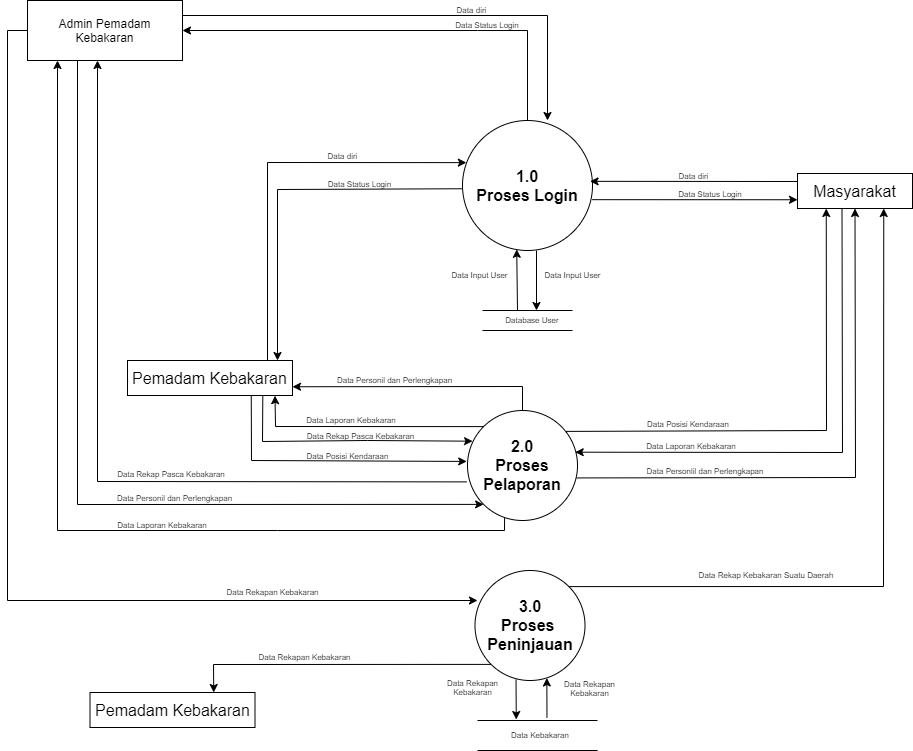

The diagram above was exported from draw.io. Its source (the exported page's mxGraphModel, read from the mxfile embedded in the PNG):
<mxGraphModel dx="2954" dy="1136" grid="1" gridSize="10" guides="1" tooltips="1" connect="1" arrows="1" fold="1" page="1" pageScale="1" pageWidth="850" pageHeight="1100" math="0" shadow="0">
  <root>
    <mxCell id="0" />
    <mxCell id="1" parent="0" />
    <mxCell id="a0VpVSXtVXBkmJPN0W6v-27" value="&lt;font style=&quot;font-size: 16px&quot;&gt;&lt;b&gt;1.0&lt;br&gt;Proses Login&lt;/b&gt;&lt;/font&gt;" style="ellipse;whiteSpace=wrap;html=1;aspect=fixed;fontSize=8;" vertex="1" parent="1">
      <mxGeometry x="45" y="640" width="130" height="130" as="geometry" />
    </mxCell>
    <mxCell id="a0VpVSXtVXBkmJPN0W6v-28" value="Masyarakat" style="rounded=0;whiteSpace=wrap;html=1;fontSize=16;" vertex="1" parent="1">
      <mxGeometry x="380" y="693" width="115" height="35" as="geometry" />
    </mxCell>
    <mxCell id="a0VpVSXtVXBkmJPN0W6v-29" value="Pemadam Kebakaran" style="rounded=0;whiteSpace=wrap;html=1;fontSize=16;" vertex="1" parent="1">
      <mxGeometry x="-290" y="880" width="165" height="35" as="geometry" />
    </mxCell>
    <mxCell id="a0VpVSXtVXBkmJPN0W6v-30" value="" style="endArrow=classic;html=1;rounded=0;fontSize=16;entryX=0.981;entryY=0.468;entryDx=0;entryDy=0;entryPerimeter=0;" edge="1" parent="1" target="a0VpVSXtVXBkmJPN0W6v-27">
      <mxGeometry width="50" height="50" relative="1" as="geometry">
        <mxPoint x="380" y="700.9999999999998" as="sourcePoint" />
        <mxPoint x="175" y="711" as="targetPoint" />
      </mxGeometry>
    </mxCell>
    <mxCell id="a0VpVSXtVXBkmJPN0W6v-31" value="" style="endArrow=classic;html=1;rounded=0;fontSize=8;entryX=0.03;entryY=0.324;entryDx=0;entryDy=0;entryPerimeter=0;" edge="1" parent="1" target="a0VpVSXtVXBkmJPN0W6v-27">
      <mxGeometry width="50" height="50" relative="1" as="geometry">
        <mxPoint x="-150" y="880" as="sourcePoint" />
        <mxPoint x="45" y="718" as="targetPoint" />
        <Array as="points">
          <mxPoint x="-150" y="682" />
        </Array>
      </mxGeometry>
    </mxCell>
    <mxCell id="a0VpVSXtVXBkmJPN0W6v-32" value="Data diri" style="text;html=1;strokeColor=none;fillColor=none;align=center;verticalAlign=middle;whiteSpace=wrap;rounded=0;fontSize=8;" vertex="1" parent="1">
      <mxGeometry x="-92" y="671" width="35" height="10" as="geometry" />
    </mxCell>
    <mxCell id="a0VpVSXtVXBkmJPN0W6v-33" value="Data diri" style="text;html=1;strokeColor=none;fillColor=none;align=center;verticalAlign=middle;whiteSpace=wrap;rounded=0;fontSize=8;" vertex="1" parent="1">
      <mxGeometry x="248.5" y="691" width="55" height="10" as="geometry" />
    </mxCell>
    <mxCell id="a0VpVSXtVXBkmJPN0W6v-34" value="" style="shape=partialRectangle;whiteSpace=wrap;html=1;left=0;right=0;fillColor=none;fontSize=8;" vertex="1" parent="1">
      <mxGeometry x="65" y="830" width="90" height="20" as="geometry" />
    </mxCell>
    <mxCell id="a0VpVSXtVXBkmJPN0W6v-35" value="" style="endArrow=classic;html=1;rounded=0;fontSize=16;entryX=0;entryY=0.75;entryDx=0;entryDy=0;exitX=0.997;exitY=0.609;exitDx=0;exitDy=0;exitPerimeter=0;" edge="1" parent="1" source="a0VpVSXtVXBkmJPN0W6v-27" target="a0VpVSXtVXBkmJPN0W6v-28">
      <mxGeometry width="50" height="50" relative="1" as="geometry">
        <mxPoint x="165" y="820" as="sourcePoint" />
        <mxPoint x="395" y="800" as="targetPoint" />
        <Array as="points" />
      </mxGeometry>
    </mxCell>
    <mxCell id="a0VpVSXtVXBkmJPN0W6v-36" value="" style="endArrow=classic;html=1;rounded=0;fontSize=16;exitX=-0.001;exitY=0.525;exitDx=0;exitDy=0;exitPerimeter=0;" edge="1" parent="1" source="a0VpVSXtVXBkmJPN0W6v-27">
      <mxGeometry width="50" height="50" relative="1" as="geometry">
        <mxPoint x="75" y="760" as="sourcePoint" />
        <mxPoint x="-140" y="880" as="targetPoint" />
        <Array as="points">
          <mxPoint x="-140" y="709" />
        </Array>
      </mxGeometry>
    </mxCell>
    <mxCell id="a0VpVSXtVXBkmJPN0W6v-37" value="&lt;font style=&quot;font-size: 16px&quot;&gt;&lt;b&gt;2.0&lt;br&gt;Proses Pelaporan&lt;br&gt;&lt;/b&gt;&lt;/font&gt;" style="ellipse;whiteSpace=wrap;html=1;aspect=fixed;fontSize=8;" vertex="1" parent="1">
      <mxGeometry x="50" y="930" width="110" height="110" as="geometry" />
    </mxCell>
    <mxCell id="a0VpVSXtVXBkmJPN0W6v-38" value="&lt;font style=&quot;font-size: 16px&quot;&gt;&lt;b&gt;3.0&lt;br&gt;Proses&amp;nbsp;&lt;br&gt;Peninjauan&lt;br&gt;&lt;/b&gt;&lt;/font&gt;" style="ellipse;whiteSpace=wrap;html=1;aspect=fixed;fontSize=8;" vertex="1" parent="1">
      <mxGeometry x="57.5" y="1090" width="110" height="110" as="geometry" />
    </mxCell>
    <mxCell id="a0VpVSXtVXBkmJPN0W6v-39" value="Data Status Login" style="text;html=1;strokeColor=none;fillColor=none;align=center;verticalAlign=middle;whiteSpace=wrap;rounded=0;fontSize=8;" vertex="1" parent="1">
      <mxGeometry x="-97" y="699" width="79" height="10" as="geometry" />
    </mxCell>
    <mxCell id="a0VpVSXtVXBkmJPN0W6v-40" value="Data Status Login" style="text;html=1;strokeColor=none;fillColor=none;align=center;verticalAlign=middle;whiteSpace=wrap;rounded=0;fontSize=8;" vertex="1" parent="1">
      <mxGeometry x="35" y="540" width="70" height="10" as="geometry" />
    </mxCell>
    <mxCell id="a0VpVSXtVXBkmJPN0W6v-41" value="Data Input User" style="text;html=1;strokeColor=none;fillColor=none;align=center;verticalAlign=middle;whiteSpace=wrap;rounded=0;fontSize=8;" vertex="1" parent="1">
      <mxGeometry x="30" y="790" width="65" height="10" as="geometry" />
    </mxCell>
    <mxCell id="a0VpVSXtVXBkmJPN0W6v-42" value="" style="endArrow=classic;html=1;rounded=0;fontSize=8;exitX=0.82;exitY=1.025;exitDx=0;exitDy=0;exitPerimeter=0;entryX=0.046;entryY=0.279;entryDx=0;entryDy=0;entryPerimeter=0;" edge="1" parent="1" source="a0VpVSXtVXBkmJPN0W6v-29" target="a0VpVSXtVXBkmJPN0W6v-37">
      <mxGeometry width="50" height="50" relative="1" as="geometry">
        <mxPoint x="-185" y="1040" as="sourcePoint" />
        <mxPoint x="50" y="980" as="targetPoint" />
        <Array as="points">
          <mxPoint x="-155" y="961" />
          <mxPoint x="-50" y="960" />
        </Array>
      </mxGeometry>
    </mxCell>
    <mxCell id="a0VpVSXtVXBkmJPN0W6v-43" value="" style="endArrow=classic;html=1;rounded=0;fontSize=8;exitX=0.387;exitY=1.019;exitDx=0;exitDy=0;entryX=0.979;entryY=0.379;entryDx=0;entryDy=0;entryPerimeter=0;exitPerimeter=0;" edge="1" parent="1" source="a0VpVSXtVXBkmJPN0W6v-28" target="a0VpVSXtVXBkmJPN0W6v-37">
      <mxGeometry width="50" height="50" relative="1" as="geometry">
        <mxPoint x="425" y="860" as="sourcePoint" />
        <mxPoint x="165" y="1080" as="targetPoint" />
        <Array as="points">
          <mxPoint x="425" y="972" />
        </Array>
      </mxGeometry>
    </mxCell>
    <mxCell id="a0VpVSXtVXBkmJPN0W6v-44" value="Data Laporan Kebakaran" style="text;html=1;strokeColor=none;fillColor=none;align=center;verticalAlign=middle;whiteSpace=wrap;rounded=0;fontSize=8;" vertex="1" parent="1">
      <mxGeometry x="219" y="961" width="110" height="10" as="geometry" />
    </mxCell>
    <mxCell id="a0VpVSXtVXBkmJPN0W6v-45" value="" style="endArrow=classic;html=1;rounded=0;fontSize=8;exitX=0;exitY=0.5;exitDx=0;exitDy=0;" edge="1" parent="1" source="a0VpVSXtVXBkmJPN0W6v-61">
      <mxGeometry width="50" height="50" relative="1" as="geometry">
        <mxPoint x="-490" y="560" as="sourcePoint" />
        <mxPoint x="60" y="1120" as="targetPoint" />
        <Array as="points">
          <mxPoint x="-410" y="550" />
          <mxPoint x="-410" y="1120" />
        </Array>
      </mxGeometry>
    </mxCell>
    <mxCell id="a0VpVSXtVXBkmJPN0W6v-46" value="" style="endArrow=classic;html=1;rounded=0;fontSize=8;exitX=1;exitY=0;exitDx=0;exitDy=0;entryX=0.75;entryY=1;entryDx=0;entryDy=0;" edge="1" parent="1" source="a0VpVSXtVXBkmJPN0W6v-38" target="a0VpVSXtVXBkmJPN0W6v-28">
      <mxGeometry width="50" height="50" relative="1" as="geometry">
        <mxPoint x="160" y="1240" as="sourcePoint" />
        <mxPoint x="475" y="1180" as="targetPoint" />
        <Array as="points">
          <mxPoint x="466" y="1106" />
        </Array>
      </mxGeometry>
    </mxCell>
    <mxCell id="a0VpVSXtVXBkmJPN0W6v-47" value="Data Rekap Kebakaran Suatu Daerah" style="text;html=1;strokeColor=none;fillColor=none;align=center;verticalAlign=middle;whiteSpace=wrap;rounded=0;fontSize=8;" vertex="1" parent="1">
      <mxGeometry x="253.5" y="1090" width="190" height="10" as="geometry" />
    </mxCell>
    <mxCell id="a0VpVSXtVXBkmJPN0W6v-48" value="Data Rekapan Kebakaran" style="text;html=1;strokeColor=none;fillColor=none;align=center;verticalAlign=middle;whiteSpace=wrap;rounded=0;fontSize=8;" vertex="1" parent="1">
      <mxGeometry x="13" y="1202" width="85" height="10" as="geometry" />
    </mxCell>
    <mxCell id="a0VpVSXtVXBkmJPN0W6v-49" value="Data Laporan Kebakaran" style="text;html=1;strokeColor=none;fillColor=none;align=center;verticalAlign=middle;whiteSpace=wrap;rounded=0;fontSize=8;" vertex="1" parent="1">
      <mxGeometry x="-116.5" y="935" width="100" height="10" as="geometry" />
    </mxCell>
    <mxCell id="a0VpVSXtVXBkmJPN0W6v-50" value="Data Posisi Kendaraan" style="text;html=1;strokeColor=none;fillColor=none;align=center;verticalAlign=middle;whiteSpace=wrap;rounded=0;fontSize=8;" vertex="1" parent="1">
      <mxGeometry x="226" y="939" width="90" height="10" as="geometry" />
    </mxCell>
    <mxCell id="a0VpVSXtVXBkmJPN0W6v-51" value="" style="shape=partialRectangle;whiteSpace=wrap;html=1;left=0;right=0;fillColor=none;fontSize=8;" vertex="1" parent="1">
      <mxGeometry x="60" y="1240" width="120" height="30" as="geometry" />
    </mxCell>
    <mxCell id="a0VpVSXtVXBkmJPN0W6v-52" value="Data Kebakaran" style="text;html=1;strokeColor=none;fillColor=none;align=center;verticalAlign=middle;whiteSpace=wrap;rounded=0;fontSize=8;" vertex="1" parent="1">
      <mxGeometry x="89" y="1250" width="67.5" height="10" as="geometry" />
    </mxCell>
    <mxCell id="a0VpVSXtVXBkmJPN0W6v-53" value="" style="endArrow=classic;html=1;rounded=0;fontSize=8;exitX=0;exitY=0;exitDx=0;exitDy=0;entryX=0.894;entryY=1.006;entryDx=0;entryDy=0;entryPerimeter=0;" edge="1" parent="1" source="a0VpVSXtVXBkmJPN0W6v-37" target="a0VpVSXtVXBkmJPN0W6v-29">
      <mxGeometry width="50" height="50" relative="1" as="geometry">
        <mxPoint x="-255" y="1010" as="sourcePoint" />
        <mxPoint x="-295" y="1010" as="targetPoint" />
        <Array as="points">
          <mxPoint x="-142" y="946" />
        </Array>
      </mxGeometry>
    </mxCell>
    <mxCell id="a0VpVSXtVXBkmJPN0W6v-54" value="" style="endArrow=classic;html=1;rounded=0;fontSize=8;exitX=0.897;exitY=0.19;exitDx=0;exitDy=0;exitPerimeter=0;entryX=0.25;entryY=1;entryDx=0;entryDy=0;" edge="1" parent="1" source="a0VpVSXtVXBkmJPN0W6v-37" target="a0VpVSXtVXBkmJPN0W6v-28">
      <mxGeometry width="50" height="50" relative="1" as="geometry">
        <mxPoint x="155" y="950" as="sourcePoint" />
        <mxPoint x="400" y="730" as="targetPoint" />
        <Array as="points">
          <mxPoint x="409" y="950" />
        </Array>
      </mxGeometry>
    </mxCell>
    <mxCell id="a0VpVSXtVXBkmJPN0W6v-55" value="Database User" style="text;html=1;strokeColor=none;fillColor=none;align=center;verticalAlign=middle;whiteSpace=wrap;rounded=0;fontSize=8;" vertex="1" parent="1">
      <mxGeometry x="85" y="835" width="60" height="10" as="geometry" />
    </mxCell>
    <mxCell id="a0VpVSXtVXBkmJPN0W6v-56" value="" style="endArrow=classic;html=1;rounded=0;fontSize=8;" edge="1" parent="1">
      <mxGeometry width="50" height="50" relative="1" as="geometry">
        <mxPoint x="119" y="770" as="sourcePoint" />
        <mxPoint x="119" y="830" as="targetPoint" />
        <Array as="points" />
      </mxGeometry>
    </mxCell>
    <mxCell id="a0VpVSXtVXBkmJPN0W6v-57" value="" style="endArrow=classic;html=1;rounded=0;fontSize=8;entryX=0.417;entryY=0.991;entryDx=0;entryDy=0;entryPerimeter=0;" edge="1" parent="1" target="a0VpVSXtVXBkmJPN0W6v-27">
      <mxGeometry width="50" height="50" relative="1" as="geometry">
        <mxPoint x="100" y="830" as="sourcePoint" />
        <mxPoint x="164.88999999999987" y="880.5899999999999" as="targetPoint" />
        <Array as="points">
          <mxPoint x="100" y="830" />
        </Array>
      </mxGeometry>
    </mxCell>
    <mxCell id="a0VpVSXtVXBkmJPN0W6v-58" value="Data Input User" style="text;html=1;strokeColor=none;fillColor=none;align=center;verticalAlign=middle;whiteSpace=wrap;rounded=0;fontSize=8;" vertex="1" parent="1">
      <mxGeometry x="122.5" y="790" width="65" height="10" as="geometry" />
    </mxCell>
    <mxCell id="a0VpVSXtVXBkmJPN0W6v-59" value="" style="endArrow=classic;html=1;rounded=0;entryX=0.653;entryY=0.977;entryDx=0;entryDy=0;entryPerimeter=0;exitX=0.579;exitY=-0.091;exitDx=0;exitDy=0;exitPerimeter=0;" edge="1" parent="1" source="a0VpVSXtVXBkmJPN0W6v-51" target="a0VpVSXtVXBkmJPN0W6v-38">
      <mxGeometry width="50" height="50" relative="1" as="geometry">
        <mxPoint x="592" y="1215" as="sourcePoint" />
        <mxPoint x="540" y="1240" as="targetPoint" />
        <Array as="points" />
      </mxGeometry>
    </mxCell>
    <mxCell id="a0VpVSXtVXBkmJPN0W6v-60" value="Data Rekapan Kebakaran" style="text;html=1;strokeColor=none;fillColor=none;align=center;verticalAlign=middle;whiteSpace=wrap;rounded=0;fontSize=8;" vertex="1" parent="1">
      <mxGeometry x="-232" y="1107" width="175" height="10" as="geometry" />
    </mxCell>
    <mxCell id="a0VpVSXtVXBkmJPN0W6v-61" value="Admin Pemadam Kebakaran" style="rounded=0;whiteSpace=wrap;html=1;" vertex="1" parent="1">
      <mxGeometry x="-390" y="520" width="155" height="60" as="geometry" />
    </mxCell>
    <mxCell id="a0VpVSXtVXBkmJPN0W6v-62" value="" style="endArrow=classic;html=1;rounded=0;fontSize=8;exitX=1;exitY=0.25;exitDx=0;exitDy=0;" edge="1" parent="1" source="a0VpVSXtVXBkmJPN0W6v-61">
      <mxGeometry width="50" height="50" relative="1" as="geometry">
        <mxPoint x="120" y="560" as="sourcePoint" />
        <mxPoint x="130" y="640" as="targetPoint" />
        <Array as="points">
          <mxPoint x="130" y="535" />
        </Array>
      </mxGeometry>
    </mxCell>
    <mxCell id="a0VpVSXtVXBkmJPN0W6v-63" value="" style="endArrow=classic;html=1;rounded=0;fontSize=8;exitX=0.5;exitY=0;exitDx=0;exitDy=0;entryX=1;entryY=0.5;entryDx=0;entryDy=0;" edge="1" parent="1" source="a0VpVSXtVXBkmJPN0W6v-27" target="a0VpVSXtVXBkmJPN0W6v-61">
      <mxGeometry width="50" height="50" relative="1" as="geometry">
        <mxPoint x="-50" y="660" as="sourcePoint" />
        <mxPoint x="40" y="560" as="targetPoint" />
        <Array as="points">
          <mxPoint x="110" y="550" />
          <mxPoint x="60" y="550" />
        </Array>
      </mxGeometry>
    </mxCell>
    <mxCell id="a0VpVSXtVXBkmJPN0W6v-64" value="Data diri" style="text;html=1;strokeColor=none;fillColor=none;align=center;verticalAlign=middle;whiteSpace=wrap;rounded=0;fontSize=8;" vertex="1" parent="1">
      <mxGeometry x="27" y="525" width="55" height="10" as="geometry" />
    </mxCell>
    <mxCell id="a0VpVSXtVXBkmJPN0W6v-65" value="Data Status Login" style="text;html=1;strokeColor=none;fillColor=none;align=center;verticalAlign=middle;whiteSpace=wrap;rounded=0;fontSize=8;" vertex="1" parent="1">
      <mxGeometry x="252.5" y="709" width="80" height="10" as="geometry" />
    </mxCell>
    <mxCell id="a0VpVSXtVXBkmJPN0W6v-66" value="Data Rekap Pasca Kebakaran" style="text;html=1;strokeColor=none;fillColor=none;align=center;verticalAlign=middle;whiteSpace=wrap;rounded=0;fontSize=8;" vertex="1" parent="1">
      <mxGeometry x="-124.5" y="951" width="135" height="10" as="geometry" />
    </mxCell>
    <mxCell id="a0VpVSXtVXBkmJPN0W6v-67" value="" style="endArrow=classic;html=1;rounded=0;fontSize=8;exitX=0.75;exitY=1;exitDx=0;exitDy=0;entryX=-0.007;entryY=0.463;entryDx=0;entryDy=0;entryPerimeter=0;" edge="1" parent="1" source="a0VpVSXtVXBkmJPN0W6v-29" target="a0VpVSXtVXBkmJPN0W6v-37">
      <mxGeometry width="50" height="50" relative="1" as="geometry">
        <mxPoint x="-160" y="1010" as="sourcePoint" />
        <mxPoint x="-70" y="1010" as="targetPoint" />
        <Array as="points">
          <mxPoint x="-166" y="980" />
        </Array>
      </mxGeometry>
    </mxCell>
    <mxCell id="a0VpVSXtVXBkmJPN0W6v-68" value="Data Posisi Kendaraan" style="text;html=1;strokeColor=none;fillColor=none;align=center;verticalAlign=middle;whiteSpace=wrap;rounded=0;fontSize=8;" vertex="1" parent="1">
      <mxGeometry x="-137" y="971" width="135" height="10" as="geometry" />
    </mxCell>
    <mxCell id="a0VpVSXtVXBkmJPN0W6v-69" value="" style="endArrow=classic;html=1;rounded=0;fontSize=8;entryX=0.5;entryY=1;entryDx=0;entryDy=0;exitX=0.993;exitY=0.613;exitDx=0;exitDy=0;exitPerimeter=0;" edge="1" parent="1" source="a0VpVSXtVXBkmJPN0W6v-37" target="a0VpVSXtVXBkmJPN0W6v-28">
      <mxGeometry width="50" height="50" relative="1" as="geometry">
        <mxPoint x="270" y="1050" as="sourcePoint" />
        <mxPoint x="400" y="1020" as="targetPoint" />
        <Array as="points">
          <mxPoint x="438" y="997" />
        </Array>
      </mxGeometry>
    </mxCell>
    <mxCell id="a0VpVSXtVXBkmJPN0W6v-70" value="Data Personlil dan Perlengkapan" style="text;html=1;strokeColor=none;fillColor=none;align=center;verticalAlign=middle;whiteSpace=wrap;rounded=0;fontSize=8;" vertex="1" parent="1">
      <mxGeometry x="226" y="986" width="124" height="10" as="geometry" />
    </mxCell>
    <mxCell id="a0VpVSXtVXBkmJPN0W6v-71" value="" style="endArrow=classic;html=1;rounded=0;fontSize=8;exitX=-0.009;exitY=0.649;exitDx=0;exitDy=0;exitPerimeter=0;" edge="1" parent="1" source="a0VpVSXtVXBkmJPN0W6v-37">
      <mxGeometry width="50" height="50" relative="1" as="geometry">
        <mxPoint x="-320" y="1030" as="sourcePoint" />
        <mxPoint x="-320" y="580" as="targetPoint" />
        <Array as="points">
          <mxPoint x="-320" y="1001" />
        </Array>
      </mxGeometry>
    </mxCell>
    <mxCell id="a0VpVSXtVXBkmJPN0W6v-72" value="Data Rekap Pasca Kebakaran" style="text;html=1;strokeColor=none;fillColor=none;align=center;verticalAlign=middle;whiteSpace=wrap;rounded=0;fontSize=8;" vertex="1" parent="1">
      <mxGeometry x="-307" y="989" width="122" height="10" as="geometry" />
    </mxCell>
    <mxCell id="a0VpVSXtVXBkmJPN0W6v-73" value="" style="endArrow=classic;html=1;rounded=0;fontSize=8;entryX=0;entryY=1;entryDx=0;entryDy=0;" edge="1" parent="1" target="a0VpVSXtVXBkmJPN0W6v-37">
      <mxGeometry width="50" height="50" relative="1" as="geometry">
        <mxPoint x="-340" y="580" as="sourcePoint" />
        <mxPoint x="-260" y="1050" as="targetPoint" />
        <Array as="points">
          <mxPoint x="-340" y="1024" />
        </Array>
      </mxGeometry>
    </mxCell>
    <mxCell id="a0VpVSXtVXBkmJPN0W6v-74" value="Data Personil dan Perlengkapan" style="text;html=1;strokeColor=none;fillColor=none;align=center;verticalAlign=middle;whiteSpace=wrap;rounded=0;fontSize=8;" vertex="1" parent="1">
      <mxGeometry x="-310" y="1013" width="135" height="10" as="geometry" />
    </mxCell>
    <mxCell id="a0VpVSXtVXBkmJPN0W6v-75" value="" style="endArrow=classic;html=1;rounded=0;fontSize=8;entryX=1;entryY=0.75;entryDx=0;entryDy=0;exitX=0.5;exitY=0;exitDx=0;exitDy=0;" edge="1" parent="1" source="a0VpVSXtVXBkmJPN0W6v-37" target="a0VpVSXtVXBkmJPN0W6v-29">
      <mxGeometry width="50" height="50" relative="1" as="geometry">
        <mxPoint x="60" y="930" as="sourcePoint" />
        <mxPoint x="110" y="880" as="targetPoint" />
        <Array as="points">
          <mxPoint x="105" y="906" />
        </Array>
      </mxGeometry>
    </mxCell>
    <mxCell id="a0VpVSXtVXBkmJPN0W6v-76" value="Data Personil dan Perlengkapan" style="text;html=1;strokeColor=none;fillColor=none;align=center;verticalAlign=middle;whiteSpace=wrap;rounded=0;fontSize=8;" vertex="1" parent="1">
      <mxGeometry x="-90.5" y="895" width="135" height="10" as="geometry" />
    </mxCell>
    <mxCell id="a0VpVSXtVXBkmJPN0W6v-77" value="" style="endArrow=classic;html=1;rounded=0;fontSize=8;exitX=0.337;exitY=0.978;exitDx=0;exitDy=0;exitPerimeter=0;" edge="1" parent="1" source="a0VpVSXtVXBkmJPN0W6v-37">
      <mxGeometry width="50" height="50" relative="1" as="geometry">
        <mxPoint x="100" y="1080" as="sourcePoint" />
        <mxPoint x="-360" y="580" as="targetPoint" />
        <Array as="points">
          <mxPoint x="87" y="1050" />
          <mxPoint x="-140" y="1050" />
          <mxPoint x="-360" y="1050" />
        </Array>
      </mxGeometry>
    </mxCell>
    <mxCell id="a0VpVSXtVXBkmJPN0W6v-78" value="Data Laporan Kebakaran" style="text;html=1;strokeColor=none;fillColor=none;align=center;verticalAlign=middle;whiteSpace=wrap;rounded=0;fontSize=8;" vertex="1" parent="1">
      <mxGeometry x="-305" y="1040" width="100" height="10" as="geometry" />
    </mxCell>
    <mxCell id="a0VpVSXtVXBkmJPN0W6v-79" value="Pemadam Kebakaran" style="rounded=0;whiteSpace=wrap;html=1;fontSize=16;" vertex="1" parent="1">
      <mxGeometry x="-327.5" y="1212" width="165" height="35" as="geometry" />
    </mxCell>
    <mxCell id="a0VpVSXtVXBkmJPN0W6v-80" value="Data Rekapan Kebakaran" style="text;html=1;strokeColor=none;fillColor=none;align=center;verticalAlign=middle;whiteSpace=wrap;rounded=0;fontSize=8;" vertex="1" parent="1">
      <mxGeometry x="130" y="1203" width="85" height="10" as="geometry" />
    </mxCell>
    <mxCell id="a0VpVSXtVXBkmJPN0W6v-81" value="" style="endArrow=classic;html=1;rounded=0;fontSize=8;entryX=0.323;entryY=-0.033;entryDx=0;entryDy=0;exitX=0.373;exitY=0.99;exitDx=0;exitDy=0;exitPerimeter=0;entryPerimeter=0;" edge="1" parent="1" source="a0VpVSXtVXBkmJPN0W6v-38" target="a0VpVSXtVXBkmJPN0W6v-51">
      <mxGeometry width="50" height="50" relative="1" as="geometry">
        <mxPoint x="90" y="1200" as="sourcePoint" />
        <mxPoint x="10" y="1270" as="targetPoint" />
      </mxGeometry>
    </mxCell>
    <mxCell id="a0VpVSXtVXBkmJPN0W6v-82" value="" style="endArrow=classic;html=1;rounded=0;fontSize=8;exitX=0;exitY=1;exitDx=0;exitDy=0;entryX=0.75;entryY=0;entryDx=0;entryDy=0;" edge="1" parent="1" source="a0VpVSXtVXBkmJPN0W6v-38" target="a0VpVSXtVXBkmJPN0W6v-79">
      <mxGeometry width="50" height="50" relative="1" as="geometry">
        <mxPoint x="-90" y="1240" as="sourcePoint" />
        <mxPoint x="-140" y="1290" as="targetPoint" />
        <Array as="points">
          <mxPoint x="-204" y="1184" />
        </Array>
      </mxGeometry>
    </mxCell>
    <mxCell id="a0VpVSXtVXBkmJPN0W6v-83" value="Data Rekapan Kebakaran" style="text;html=1;strokeColor=none;fillColor=none;align=center;verticalAlign=middle;whiteSpace=wrap;rounded=0;fontSize=8;" vertex="1" parent="1">
      <mxGeometry x="-200" y="1172" width="175" height="10" as="geometry" />
    </mxCell>
  </root>
</mxGraphModel>